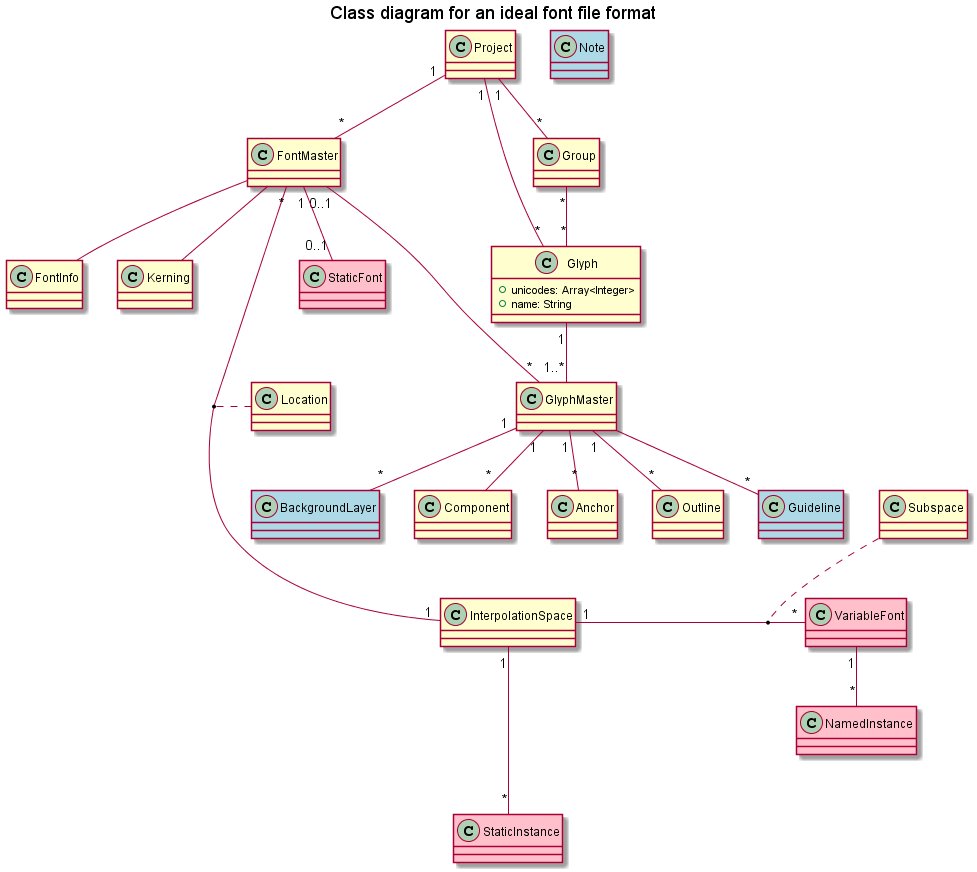

The diagram above was rendered by PlantUML. Its source (embedded in the PNG):
@startuml class_diagram

title Class diagram for an ideal font file format

hide stereotype

skinparam class {
  BackgroundColor<<Process>> lightblue
  BackgroundColor<<Output>> pink
}


  class Guideline <<Process>> {

  }


  class Note <<Process>> {

  }

  class BackgroundLayer <<Process>> {

  }


  class Project {

  }

  class FontInfo {

  }

  class FontMaster {

  }

  class Group {

  }

  class Component {

  }

  class Kerning {

  }
  FontMaster -- Kerning
  FontMaster -- FontInfo

  class Glyph {
    + unicodes: Array<Integer>
    + name: String

  }

  class GlyphMaster {

  }

  class Component {

  }

  class Anchor {

  }

  class Outline {

  }

  class Group {

  }
  Project "1" -- "*" Group
  Group "*" -- "*" Glyph

  class InterpolationSpace {

  }

  class Location {

  }

  FontMaster "*" --- "1" InterpolationSpace
  FontMaster "0..1" -- "*" GlyphMaster
  GlyphMaster "1" -- "*" BackgroundLayer
  GlyphMaster -- "*" Guideline

  Location .. (FontMaster, InterpolationSpace)

  class StaticFont <<Output>> {

  }
  FontMaster "1" -- "0..1" StaticFont

  class Subspace {

  }

  class VariableFont <<Output>> {

  }
  InterpolationSpace "1" - "*" VariableFont

  Subspace .. (InterpolationSpace, VariableFont)

  class NamedInstance <<Output>> {

  }
  VariableFont "1" -- "*" NamedInstance

  class StaticInstance <<Output>> {
  }
  InterpolationSpace "1" --- "*" StaticInstance


Project "1" -- "*" FontMaster

Project "1" -- "*" Glyph


Glyph "1" -- "1..*" GlyphMaster

GlyphMaster "1" -- "*" Component
GlyphMaster "1" -- "*" Anchor
GlyphMaster "1" -- "*" Outline




@enduml